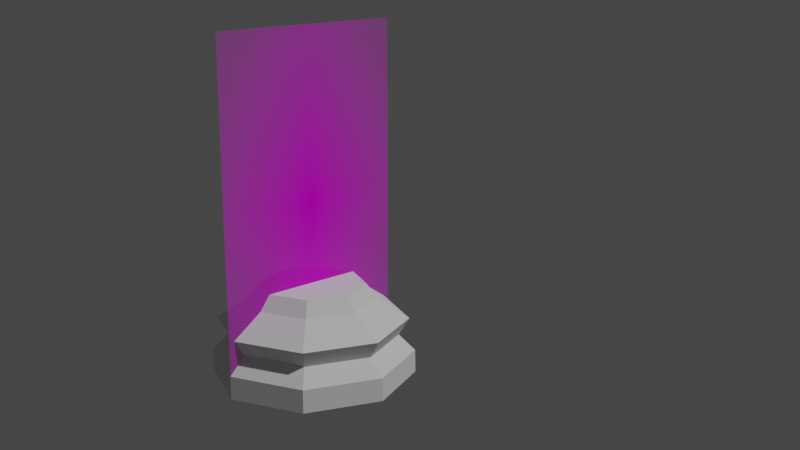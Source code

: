 # Source: Chess_Piece_Base.blend  (saved by Blender 2.80.75; exported with 4.5.12 LTS)
import bpy
from mathutils import Matrix  # noqa: F401  (used for matrix-valued properties, if any)

bpy.ops.wm.read_factory_settings(use_empty=True)
scene = bpy.context.scene
scene.name = 'Scene'

# ---- collections
col_collection = bpy.data.collections.new('Collection'); scene.collection.children.link(col_collection)

# ---- images (referenced by path relative to the original .blend; pixels are not part of the script)
import os
ASSET_DIR = os.environ.get("B2B_ASSET_DIR", "")  # directory of the original .blend (textures are referenced by path, not embedded)
HERE = os.path.dirname(os.path.abspath(__file__))  # packed textures are extracted next to this script under _unpacked/

def load_image(name, relpath, width, height, colorspace="sRGB"):
    """Load a texture the original file referenced (path relative to the .blend, or extracted next to this script)."""
    p = next((c for c in (os.path.join(HERE, relpath), os.path.join(ASSET_DIR, relpath)) if relpath and os.path.exists(c)), "")
    if p:
        img = bpy.data.images.load(p, check_existing=True)
        img.name = name
    else:  # same state as the original file: an image datablock whose file is absent (Cycles renders it pink)
        img = bpy.data.images.new(name, width, height)
        img.source = "FILE"
        img.filepath = "//" + (relpath or name)
    img.colorspace_settings.name = colorspace
    return img
img_staunton_pawn_png = load_image('Staunton Pawn.png', 'Staunton Pawn.png', 1024, 1024, 'sRGB')

# ---- materials (node trees are filled in below, after node groups)
mat_staunton_pawn = bpy.data.materials.new('Staunton Pawn')
mat_staunton_pawn.use_transparent_shadow = False

# ---- material node trees
mat_staunton_pawn.use_nodes = True; mat_staunton_pawn.node_tree.nodes.clear()
_N = mat_staunton_pawn.node_tree.nodes; _L = mat_staunton_pawn.node_tree.links
n0 = _N.new('ShaderNodeOutputMaterial'); n0.name = 'Material Output'; n0.location = (300, 300)
n1 = _N.new('ShaderNodeTexImage'); n1.name = 'Image Texture'; n1.location = (-400, 60)
n1.image = img_staunton_pawn_png
n1.extension = 'CLIP'
n2 = _N.new('ShaderNodeBsdfDiffuse'); n2.name = 'Diffuse BSDF'; n2.location = (-200, 60)
n3 = _N.new('ShaderNodeBsdfTransparent'); n3.name = 'Transparent BSDF'; n3.location = (-200, 240)
n4 = _N.new('ShaderNodeMixShader'); n4.name = 'Mix Shader'; n4.location = (0, 300)
_L.new(n1.outputs[0], n2.inputs[0])
_L.new(n1.outputs[1], n4.inputs[0])
_L.new(n3.outputs[0], n4.inputs[1])
_L.new(n2.outputs[0], n4.inputs[2])
_L.new(n4.outputs[0], n0.inputs[0])
n0.is_active_output = True

# ---- world
world_world = bpy.data.worlds.new('World'); scene.world = world_world
world_world.use_nodes = True; world_world.node_tree.nodes.clear()
_N = world_world.node_tree.nodes; _L = world_world.node_tree.links
n0 = _N.new('ShaderNodeOutputWorld'); n0.name = 'World Output'; n0.location = (300, 300)
n1 = _N.new('ShaderNodeBackground'); n1.name = 'Background'; n1.location = (10, 300)
n1.inputs[0].default_value = (0.05088, 0.05088, 0.05088, 1.0)
_L.new(n1.outputs[0], n0.inputs[0])
n0.is_active_output = True
world_world.color = (0.05088, 0.05088, 0.05088)
world_world.use_sun_shadow = False
world_world.sun_shadow_jitter_overblur = 0.0

# ---- cameras
cam_camera = bpy.data.cameras.new('Camera')
cam_camera.clip_end = 100.0
cam_camera.ortho_scale = 7.314

# ---- lights
light_light = bpy.data.lights.new('Light', 'POINT')
light_light.transmission_factor = 0.0
light_light.energy = 1000.0
light_light.shadow_soft_size = 0.1
light_light.shadow_maximum_resolution = 0.006
light_light.use_absolute_resolution = True

# ---- meshes
me_staunton_pawn = bpy.data.meshes.new('Staunton Pawn')
me_staunton_pawn.from_pydata([(-0.01501, -0.02557, 0.0), (0.01501, -0.02557, 0.0), (-0.01501, 0.02557, 0.0), (0.01501, 0.02557, 0.0)], [], [(0, 1, 3, 2)])
_uv = me_staunton_pawn.uv_layers.new(name='UVMap')
_uv.uv.foreach_set('vector', [0.0, 0.0, 1.0, 0.0, 1.0, 1.0, 0.0, 1.0])
me_staunton_pawn.materials.append(mat_staunton_pawn)
me_staunton_pawn.use_remesh_preserve_volume = False
me_staunton_pawn.use_remesh_preserve_attributes = False
me_staunton_pawn.use_mirror_vertex_groups = False
me_staunton_pawn.update()
me_cylinder = bpy.data.meshes.new('Cylinder')
me_cylinder.from_pydata([(7.973e-10, 0.007821, 0.01379), (0.00553, 0.00553, 0.01379), (0.007821, 2.97e-09, 0.01379), (0.00553, -0.00553, 0.01379), (-1.751e-09, -0.007821, 0.01379), (-0.00553, -0.00553, 0.01379), (-0.007821, 9.932e-09, 0.01379), (-0.00553, 0.00553, 0.01379), (5.969e-10, 0.009488, 0.01161), (0.006709, 0.006709, 0.01161), (0.009488, 2.542e-09, 0.01161), (0.006709, -0.006709, 0.01161), (-2.495e-09, -0.009488, 0.01161), (-0.006709, -0.006709, 0.01161), (-0.009488, 1.099e-08, 0.01161), (-0.006709, 0.006709, 0.01161), (5.639e-11, 0.01415, 0.008413), (0.01001, 0.01001, 0.008413), (0.01415, 1.355e-09, 0.008413), (0.01001, -0.01001, 0.008413), (-4.557e-09, -0.01415, 0.008413), (-0.01001, -0.01001, 0.008413), (-0.01415, 1.395e-08, 0.008413), (-0.01001, 0.01001, 0.008413), (0.008888, 0.008888, 0.005816), (0.01257, 1.76e-09, 0.005816), (0.008888, -0.008888, 0.005816), (-3.81e-09, -0.01257, 0.005816), (-0.008888, -0.008888, 0.005816), (-0.01257, 1.295e-08, 0.005816), (-0.008888, 0.008888, 0.005816), (2.862e-10, 0.01257, 0.005816), (-1.277e-09, 0.01508, 0.0), (0.01066, 0.01066, 0.0), (0.01508, 3.601e-10, 0.0), (0.01066, -0.01066, 0.0), (-9.817e-09, -0.01508, 0.0), (-0.01066, -0.01066, 0.0), (-0.01508, 1.8e-08, 0.0), (-0.01066, 0.01066, 0.0), (0.01062, 0.01062, 0.003412), (0.01502, 1.127e-09, 0.003412), (0.01062, -0.01062, 0.003412), (-4.897e-09, -0.01502, 0.003412), (-0.01062, -0.01062, 0.003412), (-0.01502, 1.45e-08, 0.003412), (-0.01062, 0.01062, 0.003412), (-2.987e-12, 0.01502, 0.003412)], [], [(0, 7, 6, 5, 4, 3, 2, 1), (16, 23, 15, 8), (23, 22, 14, 15), (22, 21, 13, 14), (21, 20, 12, 13), (20, 19, 11, 12), (19, 18, 10, 11), (18, 17, 9, 10), (17, 16, 8, 9), (39, 46, 47, 32), (38, 45, 46, 39), (37, 44, 45, 38), (36, 43, 44, 37), (35, 42, 43, 36), (34, 41, 42, 35), (33, 40, 41, 34), (32, 47, 40, 33), (32, 33, 34, 35, 36, 37, 38, 39), (8, 15, 7, 0), (15, 14, 6, 7), (14, 13, 5, 6), (13, 12, 4, 5), (12, 11, 3, 4), (11, 10, 2, 3), (10, 9, 1, 2), (9, 8, 0, 1), (31, 16, 17, 24), (24, 17, 18, 25), (25, 18, 19, 26), (26, 19, 20, 27), (27, 20, 21, 28), (28, 21, 22, 29), (29, 22, 23, 30), (30, 23, 16, 31), (30, 31, 47, 46), (29, 30, 46, 45), (28, 29, 45, 44), (27, 28, 44, 43), (26, 27, 43, 42), (25, 26, 42, 41), (24, 25, 41, 40), (31, 24, 40, 47)])
_uv = me_cylinder.uv_layers.new(name='UVMap')
_uv.uv.foreach_set('vector', [0.25, 0.49, 0.08029, 0.4197, 0.01, 0.25, 0.08029, 0.08029, 0.25, 0.01, 0.4197, 0.08029, 0.49, 0.25, 0.4197, 0.4197, 0.001176, 0.75, 0.125, 0.75, 0.125, 0.9365, 0.001139, 0.9365, 0.125, 0.75, 0.25, 0.75, 0.25, 0.9365, 0.125, 0.9365, 0.25, 0.75, 0.375, 0.75, 0.375, 0.9365, 0.25, 0.9365, 0.375, 0.75, 0.5, 0.75, 0.5, 0.9365, 0.375, 0.9365, 0.5, 0.75, 0.625, 0.75, 0.625, 0.9365, 0.5, 0.9365, 0.625, 0.75, 0.75, 0.75, 0.75, 0.9365, 0.625, 0.9365, 0.75, 0.75, 0.875, 0.75, 0.875, 0.9365, 0.75, 0.9365, 0.875, 0.75, 0.9988, 0.75, 0.9989, 0.9365, 0.875, 0.9365, 0.595, 0.405, 0.1143, 0.5459, -0.01602, 0.5444, 0.75, 0.4692, 0.5308, 0.25, 0.2436, 0.5494, 0.1143, 0.5459, 0.595, 0.405, 0.595, 0.09502, 0.37, 0.5528, 0.2436, 0.5494, 0.5308, 0.25, 0.75, 0.03083, 0.4943, 0.5543, 0.37, 0.5528, 0.595, 0.09502, 0.905, 0.09502, 0.6187, 0.5528, 0.4943, 0.5543, 0.75, 0.03083, 0.9692, 0.25, 0.7451, 0.5494, 0.6187, 0.5528, 0.905, 0.09502, 0.905, 0.405, 0.8744, 0.5459, 0.7451, 0.5494, 0.9692, 0.25, 0.75, 0.4692, 1.005, 0.5444, 0.8744, 0.5459, 0.905, 0.405, 0.75, 0.4692, 0.905, 0.405, 0.9692, 0.25, 0.905, 0.09502, 0.75, 0.03083, 0.595, 0.09502, 0.5308, 0.25, 0.595, 0.405, 0.001139, 0.9365, 0.125, 0.9365, 0.125, 1.0, 0.0, 1.0, 0.125, 0.9365, 0.25, 0.9365, 0.25, 1.0, 0.125, 1.0, 0.25, 0.9365, 0.375, 0.9365, 0.375, 1.0, 0.25, 1.0, 0.375, 0.9365, 0.5, 0.9365, 0.5, 1.0, 0.375, 1.0, 0.5, 0.9365, 0.625, 0.9365, 0.625, 1.0, 0.5, 1.0, 0.625, 0.9365, 0.75, 0.9365, 0.75, 1.0, 0.625, 1.0, 0.75, 0.9365, 0.875, 0.9365, 0.875, 1.0, 0.75, 1.0, 0.875, 0.9365, 0.9989, 0.9365, 1.0, 1.0, 0.875, 1.0, 1.0, 0.6223, 0.9988, 0.75, 0.875, 0.75, 0.875, 0.6224, 0.875, 0.6224, 0.875, 0.75, 0.75, 0.75, 0.7498, 0.6225, 0.7498, 0.6225, 0.75, 0.75, 0.625, 0.75, 0.6248, 0.6226, 0.6248, 0.6226, 0.625, 0.75, 0.5, 0.75, 0.4998, 0.6227, 0.4998, 0.6227, 0.5, 0.75, 0.375, 0.75, 0.3748, 0.6226, 0.3748, 0.6226, 0.375, 0.75, 0.25, 0.75, 0.2497, 0.6225, 0.2497, 0.6225, 0.25, 0.75, 0.125, 0.75, 0.1246, 0.6224, 0.1246, 0.6224, 0.125, 0.75, 0.001176, 0.75, -0.0007672, 0.6223, 0.1246, 0.6224, -0.0007672, 0.6223, -0.01602, 0.5444, 0.1143, 0.5459, 0.2497, 0.6225, 0.1246, 0.6224, 0.1143, 0.5459, 0.2436, 0.5494, 0.3748, 0.6226, 0.2497, 0.6225, 0.2436, 0.5494, 0.37, 0.5528, 0.4998, 0.6227, 0.3748, 0.6226, 0.37, 0.5528, 0.4943, 0.5543, 0.6248, 0.6226, 0.4998, 0.6227, 0.4943, 0.5543, 0.6187, 0.5528, 0.7498, 0.6225, 0.6248, 0.6226, 0.6187, 0.5528, 0.7451, 0.5494, 0.875, 0.6224, 0.7498, 0.6225, 0.7451, 0.5494, 0.8744, 0.5459, 1.0, 0.6223, 0.875, 0.6224, 0.8744, 0.5459, 1.005, 0.5444])
me_cylinder.use_remesh_preserve_volume = False
me_cylinder.use_remesh_preserve_attributes = False
me_cylinder.use_mirror_vertex_groups = False
me_cylinder.update()

# ---- objects
ob_light = bpy.data.objects.new('Light', light_light)
ob_camera = bpy.data.objects.new('Camera', cam_camera)
ob_staunton_pawn = bpy.data.objects.new('Staunton Pawn', me_staunton_pawn)
ob_cylinder = bpy.data.objects.new('Cylinder', me_cylinder)

# ---- transforms, parenting, visibility, modifiers, constraints
ob_light.location = (4.076, 1.005, 5.904)
ob_light.rotation_euler = (0.6503, 0.05522, 1.866)
ob_light.lock_rotations_4d = False
ob_light.empty_display_type = 'ARROWS'
ob_light.color = (0.0, 0.0, 0.0, 0.0)
ob_light.lineart.crease_threshold = 0.0
ob_camera.location = (0.1207, -0.0968, 0.06533)
ob_camera.rotation_euler = (1.3, -3.811e-05, 0.8122)
ob_camera.lock_rotations_4d = False
ob_camera.empty_display_type = 'ARROWS'
ob_camera.color = (0.0, 0.0, 0.0, 0.0)
ob_camera.display_type = 'WIRE'
ob_camera.lineart.crease_threshold = 0.0
ob_staunton_pawn.location = (0.0, 0.0, 0.02557)
ob_staunton_pawn.rotation_euler = (1.571, 0.0, 1.571)
ob_staunton_pawn.lineart.crease_threshold = 0.0
ob_cylinder.location = (0.0, 0.0, 0.0)
ob_cylinder.scale = (1.0, 1.0, 1.0)
ob_cylinder.lineart.crease_threshold = 0.0

# ---- collection membership
col_collection.objects.link(ob_light)
col_collection.objects.link(ob_camera)
col_collection.objects.link(ob_staunton_pawn)
col_collection.objects.link(ob_cylinder)

# ---- scene / render settings (as saved in the file)
scene.camera = ob_camera
scene.frame_start = 1; scene.frame_end = 250; scene.frame_set(78)
scene.render.engine = 'BLENDER_EEVEE_NEXT'
scene.cycles.use_denoising = False
scene.cycles.samples = 128
scene.cycles.sampling_pattern = 'TABULATED_SOBOL'
scene.cycles.use_adaptive_sampling = False
scene.cycles.use_light_tree = False
scene.view_settings.view_transform = 'Filmic'
bpy.context.view_layer.update()
